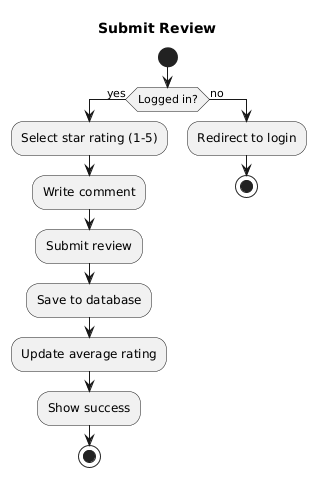

The diagram above was rendered by PlantUML. Its source (embedded in the PNG):
@startuml
skinparam backgroundColor white
title Submit Review

start

if (Logged in?) then (yes)
  :Select star rating (1-5);
  :Write comment;
  :Submit review;
  :Save to database;
  :Update average rating;
  :Show success;
  stop
else (no)
  :Redirect to login;
  stop
endif
@enduml